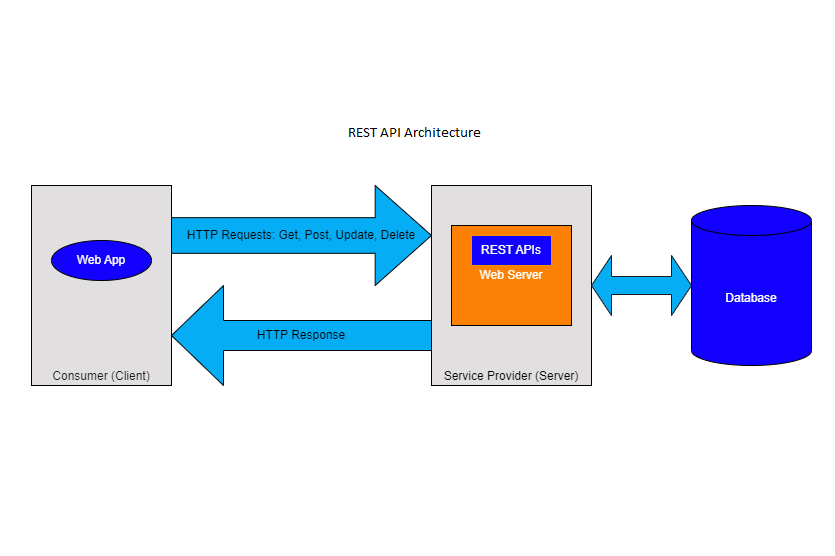

The diagram above was exported from draw.io. Its source (the exported page's mxGraphModel, read from the mxfile embedded in the PNG):
<mxGraphModel dx="1195" dy="637" grid="1" gridSize="10" guides="1" tooltips="1" connect="1" arrows="1" fold="1" page="1" pageScale="1" pageWidth="827" pageHeight="1169" math="0" shadow="0">
  <root>
    <mxCell id="0" />
    <mxCell id="1" parent="0" />
    <mxCell id="ejmq_FvyjadzisYSsRQ--4" value="Database" style="shape=cylinder3;whiteSpace=wrap;html=1;boundedLbl=1;backgroundOutline=1;size=15;labelBackgroundColor=none;labelBorderColor=none;fontColor=#ffffff;fillColor=#1201fe;" vertex="1" parent="1">
      <mxGeometry x="660" y="240" width="120" height="160" as="geometry" />
    </mxCell>
    <mxCell id="ejmq_FvyjadzisYSsRQ--5" value="Consumer (Client)" style="rounded=0;whiteSpace=wrap;html=1;labelBackgroundColor=none;labelBorderColor=none;fontColor=#1A1A1A;fillColor=#e1dfdf;verticalAlign=bottom;" vertex="1" parent="1">
      <mxGeometry y="220" width="140" height="200" as="geometry" />
    </mxCell>
    <mxCell id="ejmq_FvyjadzisYSsRQ--6" value="Web App" style="ellipse;whiteSpace=wrap;html=1;fillColor=#1201fe;labelBackgroundColor=none;labelBorderColor=none;fontColor=#ffffff;" vertex="1" parent="1">
      <mxGeometry x="20" y="275" width="100" height="40" as="geometry" />
    </mxCell>
    <mxCell id="ejmq_FvyjadzisYSsRQ--7" value="Service Provider (Server)" style="rounded=0;whiteSpace=wrap;html=1;labelBackgroundColor=none;labelBorderColor=none;fontColor=#050505;fillColor=#e1dfdf;verticalAlign=bottom;" vertex="1" parent="1">
      <mxGeometry x="400" y="220" width="160" height="200" as="geometry" />
    </mxCell>
    <mxCell id="ejmq_FvyjadzisYSsRQ--8" value="Web Server" style="rounded=0;whiteSpace=wrap;html=1;labelBackgroundColor=none;labelBorderColor=none;fontColor=#ffffff;fillColor=#fc8003;" vertex="1" parent="1">
      <mxGeometry x="420" y="260" width="120" height="100" as="geometry" />
    </mxCell>
    <mxCell id="ejmq_FvyjadzisYSsRQ--9" value="REST APIs" style="rounded=0;whiteSpace=wrap;html=1;labelBackgroundColor=none;labelBorderColor=none;strokeColor=#f48f01;fontColor=#ffffff;fillColor=#1201fe;" vertex="1" parent="1">
      <mxGeometry x="440" y="270" width="80" height="30" as="geometry" />
    </mxCell>
    <mxCell id="ejmq_FvyjadzisYSsRQ--17" value="" style="shape=doubleArrow;whiteSpace=wrap;html=1;labelBackgroundColor=none;labelBorderColor=none;strokeColor=#1A1A1A;fontColor=#ffffff;fillColor=#05adf5;" vertex="1" parent="1">
      <mxGeometry x="560" y="290" width="100" height="60" as="geometry" />
    </mxCell>
    <mxCell id="ejmq_FvyjadzisYSsRQ--18" value="HTTP Requests: Get, Post, Update, Delete" style="shape=singleArrow;whiteSpace=wrap;html=1;labelBackgroundColor=none;labelBorderColor=none;strokeColor=#050505;fontColor=#050505;fillColor=#05adf5;arrowWidth=0.3565217391304348;arrowSize=0.21666666666666667;" vertex="1" parent="1">
      <mxGeometry x="140" y="220" width="260" height="100" as="geometry" />
    </mxCell>
    <mxCell id="ejmq_FvyjadzisYSsRQ--19" value="HTTP Response" style="shape=singleArrow;direction=west;whiteSpace=wrap;html=1;labelBackgroundColor=none;labelBorderColor=none;strokeColor=#050505;fontColor=#050505;fillColor=#05adf5;" vertex="1" parent="1">
      <mxGeometry x="140" y="320" width="260" height="100" as="geometry" />
    </mxCell>
  </root>
</mxGraphModel>